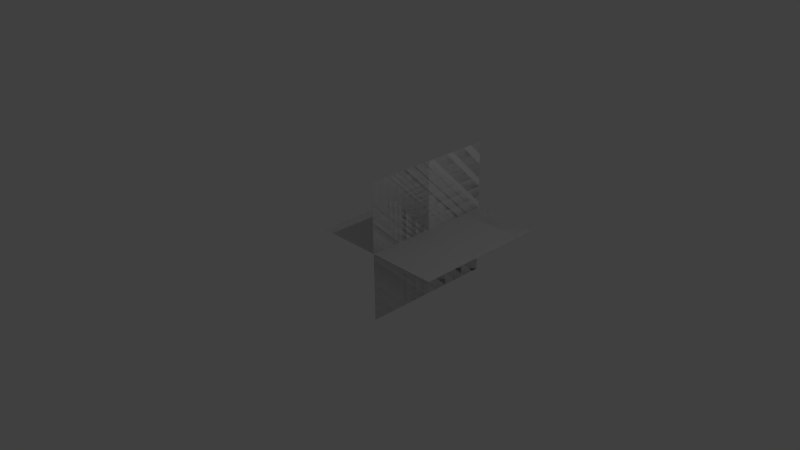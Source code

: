 # Source: Flower_3_M.blend  (saved by Blender 2.70.0; exported with 4.5.12 LTS)
import bpy
from mathutils import Matrix  # noqa: F401  (used for matrix-valued properties, if any)

bpy.ops.wm.read_factory_settings(use_empty=True)
scene = bpy.context.scene
scene.name = 'Scene'

# ---- collections
col_collection_1 = bpy.data.collections.new('Collection 1'); scene.collection.children.link(col_collection_1)

# ---- world
world_world = bpy.data.worlds.new('World'); scene.world = world_world
world_world.color = (0.05088, 0.05088, 0.05088)
world_world.use_sun_shadow = False
world_world.sun_shadow_jitter_overblur = 0.0
world_world.cycles.sampling_method = 'MANUAL'
world_world.cycles.sample_map_resolution = 256

# ---- cameras
cam_camera = bpy.data.cameras.new('Camera')
cam_camera.clip_end = 100.0
cam_camera.lens = 35.0
cam_camera.sensor_width = 32.0
cam_camera.sensor_height = 18.0
cam_camera.ortho_scale = 7.314
cam_camera.dof.focus_distance = 0.0
cam_camera.dof.aperture_fstop = 128.0

# ---- lights
light_lamp = bpy.data.lights.new('Lamp', 'POINT')
light_lamp.transmission_factor = 0.0
light_lamp.cutoff_distance = 30.0
light_lamp.energy = 100.0
light_lamp.shadow_buffer_clip_start = 1.001
light_lamp.shadow_soft_size = 0.1
light_lamp.shadow_maximum_resolution = 0.006
light_lamp.use_absolute_resolution = True
light_lamp.cycles.use_multiple_importance_sampling = False

# ---- meshes
me_plane = bpy.data.meshes.new('Plane')
me_plane.from_pydata([(0.0, 6.557e-07, 1.0), (-1.756e-06, -5.96e-07, -1.0), (1.756e-06, 2.0, 1.0), (0.0, 2.0, -1.0), (-1.0, 2.094e-13, -8.782e-07), (1.0, 2.094e-13, -8.782e-07), (-1.0, 2.0, -4.013e-07), (1.0, 2.0, -4.013e-07), (0.0, 6.557e-07, 1.0), (-1.756e-06, -5.96e-07, -1.0), (1.756e-06, 2.0, 1.0), (0.0, 2.0, -1.0), (-1.0, 2.094e-13, -8.782e-07), (1.0, 2.094e-13, -8.782e-07), (-1.0, 2.0, -4.013e-07), (1.0, 2.0, -4.013e-07)], [], [(0, 1, 3, 2), (4, 5, 7, 6), (8, 10, 11, 9), (12, 14, 15, 13)])
_uv = me_plane.uv_layers.new(name='UVMap')
_uv.uv.foreach_set('vector', [5.004e-05, 0.4922, 0.5, 0.4922, 0.5, 0.9921, 4.998e-05, 0.9921, 5.004e-05, 0.4922, 0.5, 0.4922, 0.5, 0.9921, 4.998e-05, 0.9921, 5.004e-05, 0.4922, 4.998e-05, 0.9921, 0.5, 0.9921, 0.5, 0.4922, 5.004e-05, 0.4922, 4.998e-05, 0.9921, 0.5, 0.9921, 0.5, 0.4922])
me_plane.use_remesh_preserve_volume = False
me_plane.use_remesh_preserve_attributes = False
me_plane.use_mirror_vertex_groups = False
me_plane.update()

# ---- objects
ob_plane = bpy.data.objects.new('Plane', me_plane)
ob_lamp = bpy.data.objects.new('Lamp', light_lamp)
ob_camera = bpy.data.objects.new('Camera', cam_camera)

# ---- transforms, parenting, visibility, modifiers, constraints
ob_plane.location = (0.0, 0.0, 0.0)
ob_plane.lineart.crease_threshold = 0.0
ob_lamp.location = (4.076, 1.005, 5.904)
ob_lamp.rotation_euler = (0.6503, 0.05522, 1.866)
ob_lamp.lock_rotations_4d = False
ob_lamp.empty_display_type = 'ARROWS'
ob_lamp.color = (0.0, 0.0, 0.0, 0.0)
ob_lamp.lineart.crease_threshold = 0.0
ob_camera.location = (7.481, -6.508, 5.344)
ob_camera.rotation_euler = (1.109, 0.01082, 0.8149)
ob_camera.lock_rotations_4d = False
ob_camera.empty_display_type = 'ARROWS'
ob_camera.color = (0.0, 0.0, 0.0, 0.0)
ob_camera.display_type = 'WIRE'
ob_camera.lineart.crease_threshold = 0.0

# ---- collection membership
col_collection_1.objects.link(ob_plane)
col_collection_1.objects.link(ob_lamp)
col_collection_1.objects.link(ob_camera)

# ---- scene / render settings (as saved in the file)
scene.camera = ob_camera
scene.frame_start = 1; scene.frame_end = 250; scene.frame_set(1)
scene.render.engine = 'BLENDER_EEVEE_NEXT'
scene.render.resolution_percentage = 50
scene.render.dither_intensity = 0.0
scene.cycles.use_denoising = False
scene.cycles.samples = 10
scene.cycles.sampling_pattern = 'TABULATED_SOBOL'
scene.cycles.light_sampling_threshold = 0.0
scene.cycles.use_adaptive_sampling = False
scene.cycles.use_light_tree = False
scene.cycles.blur_glossy = 0.0
scene.cycles.volume_bounces = 1
scene.cycles.pixel_filter_type = 'GAUSSIAN'
scene.cycles.sample_clamp_indirect = 0.0
scene.view_settings.view_transform = 'Standard'
bpy.context.view_layer.update()
